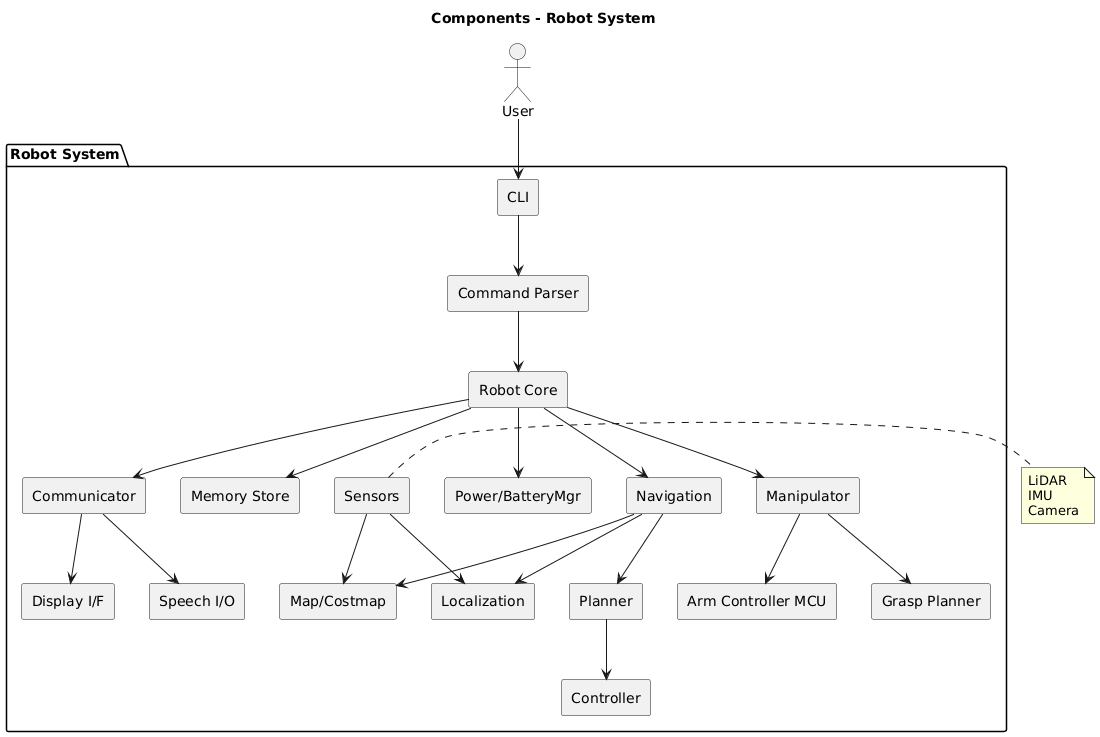

The diagram above was rendered by PlantUML. Its source (embedded in the PNG):
@startuml
skinparam componentStyle rectangle
title Components - Robot System

actor "User" as User

package "Robot System" {
  component "CLI" as CLI
  component "Command Parser" as Parser
  component "Robot Core" as Core

  component "Navigation" as Nav
  component "Manipulator" as Manip
  component "Communicator" as Comms
  component "Memory Store" as Mem
  component "Power/BatteryMgr" as Pwr

  component "Map/Costmap" as Map
  component "Localization" as Loc
  component "Planner" as Plan
  component "Controller" as Ctrl

  component "Grasp Planner" as GPlan
  component "Arm Controller MCU" as MCU

  component "Speech I/O" as Speech
  component "Display I/F" as Display

  component "Sensors" as Sensors

  ' --- Connecties ---
  User --> CLI
  CLI --> Parser
  Parser --> Core

  Core --> Nav
  Core --> Manip
  Core --> Comms
  Core --> Mem
  Core --> Pwr

  Nav --> Map
  Nav --> Loc
  Nav --> Plan
  Plan --> Ctrl

  Manip --> GPlan
  Manip --> MCU

  Comms --> Speech
  Comms --> Display

  Sensors -down-> Loc
  Sensors -down-> Map
}

note right of Sensors
  LiDAR
  IMU
  Camera
end note
@enduml